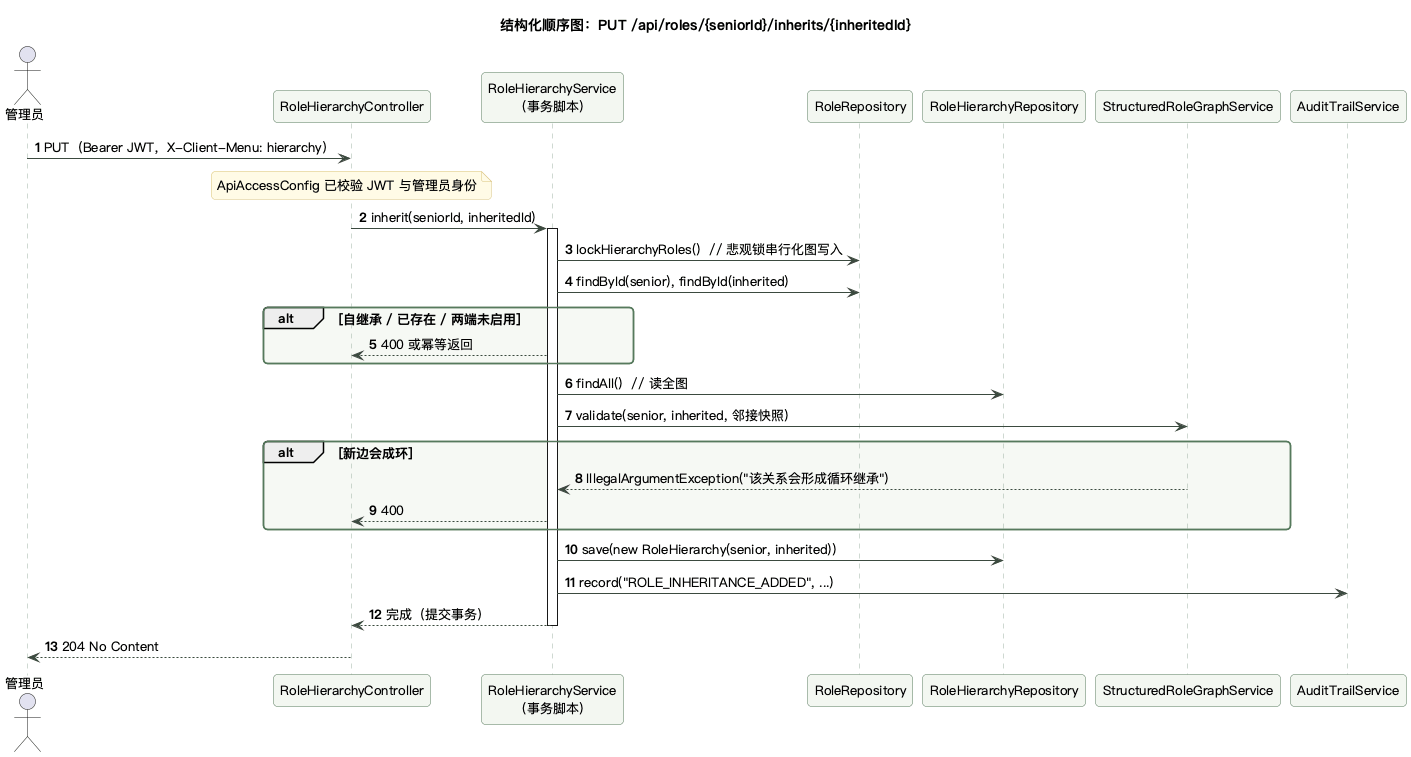

The diagram above was rendered by PlantUML. Its source (embedded in the PNG):
@startuml sequence-structured-inherit
!include common.iuml
title 结构化顺序图：PUT /api/roles/{seniorId}/inherits/{inheritedId}
autonumber
actor 管理员
participant "RoleHierarchyController" as C
participant "RoleHierarchyService\n(事务脚本)" as S
participant "RoleRepository" as RR
participant "RoleHierarchyRepository" as HR
participant "StructuredRoleGraphService" as G
participant "AuditTrailService" as A
管理员 -> C : PUT（Bearer JWT，X-Client-Menu: hierarchy）
note over C : ApiAccessConfig 已校验 JWT 与管理员身份
C -> S : inherit(seniorId, inheritedId)
activate S
S -> RR : lockHierarchyRoles()  // 悲观锁串行化图写入
S -> RR : findById(senior), findById(inherited)
alt 自继承 / 已存在 / 两端未启用
  S --> C : 400 或幂等返回
end
S -> HR : findAll()  // 读全图
S -> G : validate(senior, inherited, 邻接快照)
alt 新边会成环
  G --> S : IllegalArgumentException("该关系会形成循环继承")
  S --> C : 400
end
S -> HR : save(new RoleHierarchy(senior, inherited))
S -> A : record("ROLE_INHERITANCE_ADDED", ...)
S --> C : 完成（提交事务）
deactivate S
C --> 管理员 : 204 No Content
@enduml